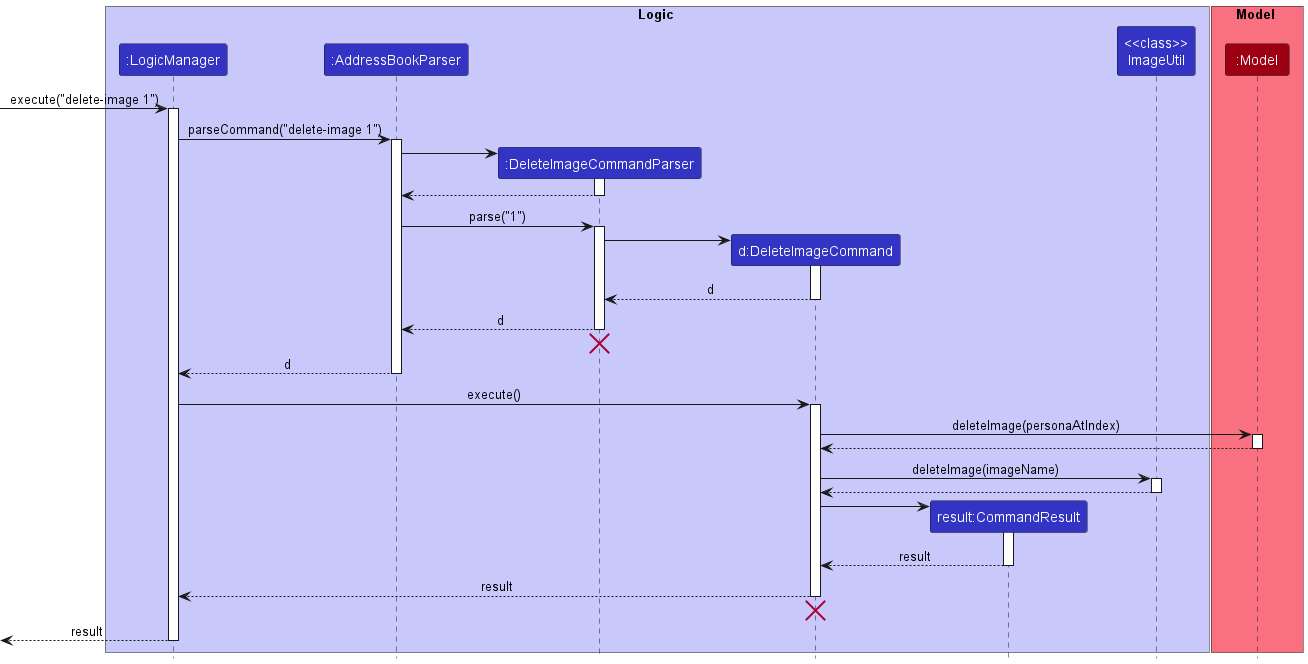

The diagram above was rendered by PlantUML. Its source (embedded in the PNG):
@startuml
!include style.puml

box Logic LOGIC_COLOR_T1
participant ":LogicManager" as LogicManager LOGIC_COLOR
participant ":AddressBookParser" as AddressBookParser LOGIC_COLOR
participant ":DeleteImageCommandParser" as DeleteImageCommandParser LOGIC_COLOR
participant "d:DeleteImageCommand" as DeleteImageCommand LOGIC_COLOR
participant "result:CommandResult" as CommandResult LOGIC_COLOR
participant "<<class>>\nImageUtil" as ImageUtil LOGIC_COLOR
end box

box Model MODEL_COLOR_T1
participant ":Model" as Model MODEL_COLOR
end box

[-> LogicManager : execute("delete-image 1")
activate LogicManager

LogicManager -> AddressBookParser : parseCommand("delete-image 1")
activate AddressBookParser

create DeleteImageCommandParser
AddressBookParser -> DeleteImageCommandParser
activate DeleteImageCommandParser

DeleteImageCommandParser --> AddressBookParser
deactivate DeleteImageCommandParser

AddressBookParser -> DeleteImageCommandParser : parse("1")
activate DeleteImageCommandParser

create DeleteImageCommand
DeleteImageCommandParser -> DeleteImageCommand
activate DeleteImageCommand

DeleteImageCommand --> DeleteImageCommandParser : d
deactivate DeleteImageCommand

DeleteImageCommandParser --> AddressBookParser : d
deactivate DeleteImageCommandParser
'Hidden arrow to position the destroy marker below the end of the activation bar.
DeleteImageCommandParser -[hidden]-> AddressBookParser
destroy DeleteImageCommandParser

AddressBookParser --> LogicManager : d
deactivate AddressBookParser

LogicManager -> DeleteImageCommand : execute()
activate DeleteImageCommand

DeleteImageCommand -> Model : deleteImage(personaAtIndex)
activate Model

Model --> DeleteImageCommand
deactivate Model

DeleteImageCommand -> ImageUtil : deleteImage(imageName)
activate ImageUtil

ImageUtil --> DeleteImageCommand
deactivate ImageUtil

create CommandResult
DeleteImageCommand -> CommandResult
activate CommandResult

CommandResult --> DeleteImageCommand : result
deactivate CommandResult

DeleteImageCommand --> LogicManager : result
deactivate DeleteImageCommand
'Hidden arrow to position the destroy marker below the end of the activation bar.
DeleteImageCommandParser -[hidden]-> LogicManager
destroy DeleteImageCommand

[<--LogicManager : result
deactivate LogicManager
@enduml